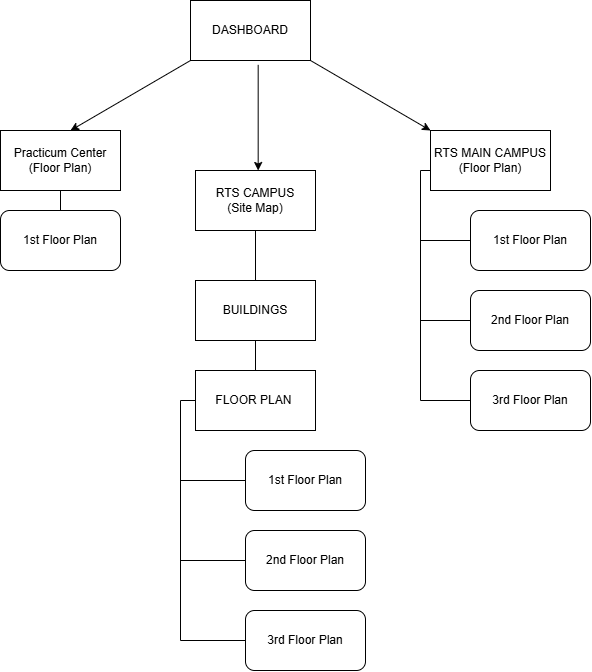

The diagram above was exported from draw.io. Its source (the exported page's mxGraphModel, read from the mxfile embedded in the PNG):
<mxGraphModel dx="1026" dy="566" grid="1" gridSize="10" guides="1" tooltips="1" connect="1" arrows="1" fold="1" page="1" pageScale="1" pageWidth="850" pageHeight="1100" math="0" shadow="0">
  <root>
    <mxCell id="0" />
    <mxCell id="1" parent="0" />
    <mxCell id="h8sBdvzJPcWiikiXMAPO-1" parent="1" style="rounded=0;whiteSpace=wrap;html=1;" value="DASHBOARD" vertex="1">
      <mxGeometry height="60" width="120" x="360" y="70" as="geometry" />
    </mxCell>
    <mxCell id="h8sBdvzJPcWiikiXMAPO-2" edge="1" parent="1" source="h8sBdvzJPcWiikiXMAPO-1" style="endArrow=classic;html=1;rounded=0;exitX=0;exitY=1;exitDx=0;exitDy=0;" value="">
      <mxGeometry height="50" relative="1" width="50" as="geometry">
        <mxPoint x="230" y="240" as="sourcePoint" />
        <mxPoint x="240" y="200" as="targetPoint" />
      </mxGeometry>
    </mxCell>
    <mxCell id="h8sBdvzJPcWiikiXMAPO-3" edge="1" parent="1" source="h8sBdvzJPcWiikiXMAPO-1" style="endArrow=classic;html=1;rounded=0;exitX=0.564;exitY=1.072;exitDx=0;exitDy=0;exitPerimeter=0;" value="">
      <mxGeometry height="50" relative="1" width="50" as="geometry">
        <mxPoint x="440" y="132.22" as="sourcePoint" />
        <mxPoint x="427.68" y="240" as="targetPoint" />
      </mxGeometry>
    </mxCell>
    <mxCell id="h8sBdvzJPcWiikiXMAPO-4" edge="1" parent="1" source="h8sBdvzJPcWiikiXMAPO-1" style="endArrow=classic;html=1;rounded=0;exitX=1;exitY=1;exitDx=0;exitDy=0;" value="">
      <mxGeometry height="50" relative="1" width="50" as="geometry">
        <mxPoint x="480" y="240" as="sourcePoint" />
        <mxPoint x="600" y="200" as="targetPoint" />
      </mxGeometry>
    </mxCell>
    <mxCell id="h8sBdvzJPcWiikiXMAPO-5" parent="1" style="rounded=0;whiteSpace=wrap;html=1;" value="RTS CAMPUS&lt;div&gt;(Site Map)&lt;/div&gt;" vertex="1">
      <mxGeometry height="60" width="120" x="365" y="240" as="geometry" />
    </mxCell>
    <mxCell id="h8sBdvzJPcWiikiXMAPO-6" edge="1" parent="1" source="h8sBdvzJPcWiikiXMAPO-5" style="endArrow=classic;html=1;rounded=0;exitX=0.5;exitY=1;exitDx=0;exitDy=0;" value="">
      <mxGeometry height="50" relative="1" width="50" as="geometry">
        <mxPoint x="490" y="300" as="sourcePoint" />
        <mxPoint x="425" y="360" as="targetPoint" />
      </mxGeometry>
    </mxCell>
    <mxCell id="h8sBdvzJPcWiikiXMAPO-8" parent="1" style="rounded=0;whiteSpace=wrap;html=1;" value="RTS MAIN CAMPUS&lt;div&gt;(Floor Plan)&lt;/div&gt;" vertex="1">
      <mxGeometry height="60" width="120" x="600" y="200" as="geometry" />
    </mxCell>
    <mxCell id="h8sBdvzJPcWiikiXMAPO-9" parent="1" style="rounded=1;whiteSpace=wrap;html=1;" value="1st Floor Plan" vertex="1">
      <mxGeometry height="60" width="120" x="640" y="280" as="geometry" />
    </mxCell>
    <mxCell id="h8sBdvzJPcWiikiXMAPO-10" parent="1" style="rounded=1;whiteSpace=wrap;html=1;" value="2nd Floor Plan" vertex="1">
      <mxGeometry height="60" width="120" x="640" y="360" as="geometry" />
    </mxCell>
    <mxCell id="h8sBdvzJPcWiikiXMAPO-11" parent="1" style="rounded=1;whiteSpace=wrap;html=1;" value="3rd Floor Plan" vertex="1">
      <mxGeometry height="60" width="120" x="640" y="440" as="geometry" />
    </mxCell>
    <mxCell id="h8sBdvzJPcWiikiXMAPO-12" edge="1" parent="1" style="endArrow=none;html=1;rounded=0;" value="">
      <mxGeometry height="50" relative="1" width="50" as="geometry">
        <mxPoint x="590" y="470" as="sourcePoint" />
        <mxPoint x="590" y="240" as="targetPoint" />
      </mxGeometry>
    </mxCell>
    <mxCell id="h8sBdvzJPcWiikiXMAPO-13" edge="1" parent="1" style="endArrow=none;html=1;rounded=0;entryX=0;entryY=0.5;entryDx=0;entryDy=0;" target="h8sBdvzJPcWiikiXMAPO-9" value="">
      <mxGeometry height="50" relative="1" width="50" as="geometry">
        <mxPoint x="590" y="310" as="sourcePoint" />
        <mxPoint x="540" y="280" as="targetPoint" />
      </mxGeometry>
    </mxCell>
    <mxCell id="h8sBdvzJPcWiikiXMAPO-14" edge="1" parent="1" style="endArrow=none;html=1;rounded=0;entryX=0;entryY=0.5;entryDx=0;entryDy=0;" target="h8sBdvzJPcWiikiXMAPO-10" value="">
      <mxGeometry height="50" relative="1" width="50" as="geometry">
        <mxPoint x="590" y="390" as="sourcePoint" />
        <mxPoint x="540" y="280" as="targetPoint" />
      </mxGeometry>
    </mxCell>
    <mxCell id="h8sBdvzJPcWiikiXMAPO-15" edge="1" parent="1" style="endArrow=none;html=1;rounded=0;entryX=0;entryY=0.5;entryDx=0;entryDy=0;" target="h8sBdvzJPcWiikiXMAPO-11" value="">
      <mxGeometry height="50" relative="1" width="50" as="geometry">
        <mxPoint x="590" y="470" as="sourcePoint" />
        <mxPoint x="540" y="280" as="targetPoint" />
      </mxGeometry>
    </mxCell>
    <mxCell id="h8sBdvzJPcWiikiXMAPO-16" edge="1" parent="1" style="endArrow=none;html=1;rounded=0;entryX=0;entryY=0.75;entryDx=0;entryDy=0;" target="h8sBdvzJPcWiikiXMAPO-8" value="">
      <mxGeometry height="50" relative="1" width="50" as="geometry">
        <Array as="points">
          <mxPoint x="600" y="240" />
        </Array>
        <mxPoint x="590" y="240" as="sourcePoint" />
        <mxPoint x="540" y="200" as="targetPoint" />
      </mxGeometry>
    </mxCell>
    <mxCell id="h8sBdvzJPcWiikiXMAPO-17" parent="1" style="rounded=0;whiteSpace=wrap;html=1;" value="BUILDINGS" vertex="1">
      <mxGeometry height="60" width="120" x="365" y="350" as="geometry" />
    </mxCell>
    <mxCell id="h8sBdvzJPcWiikiXMAPO-18" parent="1" style="rounded=0;whiteSpace=wrap;html=1;" value="FLOOR PLAN&amp;nbsp;" vertex="1">
      <mxGeometry height="60" width="120" x="365" y="440" as="geometry" />
    </mxCell>
    <mxCell id="h8sBdvzJPcWiikiXMAPO-19" edge="1" parent="1" source="h8sBdvzJPcWiikiXMAPO-18" style="endArrow=none;html=1;rounded=0;exitX=0.5;exitY=0;exitDx=0;exitDy=0;entryX=0.5;entryY=1;entryDx=0;entryDy=0;" target="h8sBdvzJPcWiikiXMAPO-17" value="">
      <mxGeometry height="50" relative="1" width="50" as="geometry">
        <mxPoint x="420" y="410" as="sourcePoint" />
        <mxPoint x="470" y="360" as="targetPoint" />
      </mxGeometry>
    </mxCell>
    <mxCell id="h8sBdvzJPcWiikiXMAPO-26" parent="1" style="rounded=1;whiteSpace=wrap;html=1;" value="1st Floor Plan" vertex="1">
      <mxGeometry height="60" width="120" x="415" y="520" as="geometry" />
    </mxCell>
    <mxCell id="h8sBdvzJPcWiikiXMAPO-27" parent="1" style="rounded=1;whiteSpace=wrap;html=1;" value="2nd Floor Plan" vertex="1">
      <mxGeometry height="60" width="120" x="415" y="600" as="geometry" />
    </mxCell>
    <mxCell id="h8sBdvzJPcWiikiXMAPO-28" parent="1" style="rounded=1;whiteSpace=wrap;html=1;" value="3rd Floor Plan" vertex="1">
      <mxGeometry height="60" width="120" x="415" y="680" as="geometry" />
    </mxCell>
    <mxCell id="h8sBdvzJPcWiikiXMAPO-29" edge="1" parent="1" style="endArrow=none;html=1;rounded=0;entryX=0;entryY=0.5;entryDx=0;entryDy=0;" target="h8sBdvzJPcWiikiXMAPO-26" value="">
      <mxGeometry height="50" relative="1" width="50" as="geometry">
        <mxPoint x="350" y="550" as="sourcePoint" />
        <mxPoint x="315" y="520" as="targetPoint" />
      </mxGeometry>
    </mxCell>
    <mxCell id="h8sBdvzJPcWiikiXMAPO-30" edge="1" parent="1" style="endArrow=none;html=1;rounded=0;entryX=0;entryY=0.5;entryDx=0;entryDy=0;" target="h8sBdvzJPcWiikiXMAPO-27" value="">
      <mxGeometry height="50" relative="1" width="50" as="geometry">
        <mxPoint x="350" y="630" as="sourcePoint" />
        <mxPoint x="315" y="520" as="targetPoint" />
      </mxGeometry>
    </mxCell>
    <mxCell id="h8sBdvzJPcWiikiXMAPO-31" edge="1" parent="1" style="endArrow=none;html=1;rounded=0;entryX=0;entryY=0.5;entryDx=0;entryDy=0;" target="h8sBdvzJPcWiikiXMAPO-28" value="">
      <mxGeometry height="50" relative="1" width="50" as="geometry">
        <mxPoint x="350" y="710" as="sourcePoint" />
        <mxPoint x="315" y="520" as="targetPoint" />
      </mxGeometry>
    </mxCell>
    <mxCell id="h8sBdvzJPcWiikiXMAPO-32" edge="1" parent="1" style="endArrow=none;html=1;rounded=0;" value="">
      <mxGeometry height="50" relative="1" width="50" as="geometry">
        <mxPoint x="350" y="710" as="sourcePoint" />
        <mxPoint x="350" y="470" as="targetPoint" />
      </mxGeometry>
    </mxCell>
    <mxCell id="h8sBdvzJPcWiikiXMAPO-35" edge="1" parent="1" style="endArrow=none;html=1;rounded=0;entryX=0;entryY=0.5;entryDx=0;entryDy=0;" target="h8sBdvzJPcWiikiXMAPO-18" value="">
      <mxGeometry height="50" relative="1" width="50" as="geometry">
        <mxPoint x="350" y="470" as="sourcePoint" />
        <mxPoint x="360" y="530" as="targetPoint" />
      </mxGeometry>
    </mxCell>
    <mxCell id="h8sBdvzJPcWiikiXMAPO-36" parent="1" style="rounded=0;whiteSpace=wrap;html=1;" value="Practicum Center&lt;div&gt;(Floor Plan)&lt;/div&gt;" vertex="1">
      <mxGeometry height="60" width="120" x="170" y="200" as="geometry" />
    </mxCell>
    <mxCell id="h8sBdvzJPcWiikiXMAPO-37" edge="1" parent="1" style="endArrow=none;html=1;rounded=0;entryX=0.5;entryY=1;entryDx=0;entryDy=0;" target="h8sBdvzJPcWiikiXMAPO-36" value="">
      <mxGeometry height="50" relative="1" width="50" as="geometry">
        <mxPoint x="230" y="320" as="sourcePoint" />
        <mxPoint x="300" y="350" as="targetPoint" />
      </mxGeometry>
    </mxCell>
    <mxCell id="h8sBdvzJPcWiikiXMAPO-38" parent="1" style="rounded=1;whiteSpace=wrap;html=1;" value="1st Floor Plan" vertex="1">
      <mxGeometry height="60" width="120" x="170" y="280" as="geometry" />
    </mxCell>
  </root>
</mxGraphModel>